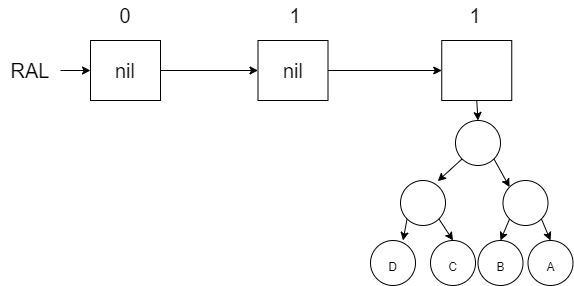

The diagram above was exported from draw.io. Its source (the exported page's mxGraphModel, read from the mxfile embedded in the PNG):
<mxGraphModel dx="782" dy="539" grid="1" gridSize="10" guides="1" tooltips="1" connect="1" arrows="1" fold="1" page="1" pageScale="1" pageWidth="850" pageHeight="1100" math="0" shadow="0">
  <root>
    <mxCell id="0" />
    <mxCell id="1" parent="0" />
    <mxCell id="-DS1Y1ChxDshjBo23wWi-69" value="" style="edgeStyle=none;rounded=0;orthogonalLoop=1;jettySize=auto;html=1;fontSize=12;" parent="1" source="-DS1Y1ChxDshjBo23wWi-3" target="-DS1Y1ChxDshjBo23wWi-4" edge="1">
      <mxGeometry relative="1" as="geometry" />
    </mxCell>
    <mxCell id="-DS1Y1ChxDshjBo23wWi-3" value="nil" style="rounded=0;whiteSpace=wrap;html=1;fontSize=20;" parent="1" vertex="1">
      <mxGeometry x="130" y="130" width="70" height="60" as="geometry" />
    </mxCell>
    <mxCell id="-DS1Y1ChxDshjBo23wWi-70" value="" style="edgeStyle=none;rounded=0;orthogonalLoop=1;jettySize=auto;html=1;fontSize=12;" parent="1" source="-DS1Y1ChxDshjBo23wWi-4" target="-DS1Y1ChxDshjBo23wWi-5" edge="1">
      <mxGeometry relative="1" as="geometry" />
    </mxCell>
    <mxCell id="-DS1Y1ChxDshjBo23wWi-4" value="nil" style="rounded=0;whiteSpace=wrap;html=1;fontSize=20;" parent="1" vertex="1">
      <mxGeometry x="297.5" y="130" width="70" height="60" as="geometry" />
    </mxCell>
    <mxCell id="-DS1Y1ChxDshjBo23wWi-65" style="edgeStyle=none;rounded=0;orthogonalLoop=1;jettySize=auto;html=1;exitX=0.5;exitY=1;exitDx=0;exitDy=0;entryX=0.5;entryY=0;entryDx=0;entryDy=0;fontSize=12;" parent="1" source="-DS1Y1ChxDshjBo23wWi-5" target="-DS1Y1ChxDshjBo23wWi-17" edge="1">
      <mxGeometry relative="1" as="geometry" />
    </mxCell>
    <mxCell id="-DS1Y1ChxDshjBo23wWi-5" value="" style="rounded=0;whiteSpace=wrap;html=1;fontSize=20;" parent="1" vertex="1">
      <mxGeometry x="481.25" y="130" width="70" height="60" as="geometry" />
    </mxCell>
    <mxCell id="-DS1Y1ChxDshjBo23wWi-8" value="1" style="text;html=1;strokeColor=none;fillColor=none;align=center;verticalAlign=middle;whiteSpace=wrap;rounded=0;fontSize=20;" parent="1" vertex="1">
      <mxGeometry x="305" y="90" width="60" height="30" as="geometry" />
    </mxCell>
    <mxCell id="-DS1Y1ChxDshjBo23wWi-9" value="0" style="text;html=1;strokeColor=none;fillColor=none;align=center;verticalAlign=middle;whiteSpace=wrap;rounded=0;fontSize=20;" parent="1" vertex="1">
      <mxGeometry x="135" y="90" width="60" height="30" as="geometry" />
    </mxCell>
    <mxCell id="-DS1Y1ChxDshjBo23wWi-10" value="1" style="text;html=1;strokeColor=none;fillColor=none;align=center;verticalAlign=middle;whiteSpace=wrap;rounded=0;fontSize=20;" parent="1" vertex="1">
      <mxGeometry x="485" y="90" width="60" height="30" as="geometry" />
    </mxCell>
    <mxCell id="-DS1Y1ChxDshjBo23wWi-27" style="edgeStyle=none;rounded=0;orthogonalLoop=1;jettySize=auto;html=1;exitX=0;exitY=1;exitDx=0;exitDy=0;entryX=0.828;entryY=0.015;entryDx=0;entryDy=0;entryPerimeter=0;fontSize=12;" parent="1" source="-DS1Y1ChxDshjBo23wWi-17" target="-DS1Y1ChxDshjBo23wWi-18" edge="1">
      <mxGeometry relative="1" as="geometry" />
    </mxCell>
    <mxCell id="-DS1Y1ChxDshjBo23wWi-28" style="edgeStyle=none;rounded=0;orthogonalLoop=1;jettySize=auto;html=1;exitX=1;exitY=1;exitDx=0;exitDy=0;entryX=0;entryY=0;entryDx=0;entryDy=0;fontSize=12;" parent="1" source="-DS1Y1ChxDshjBo23wWi-17" target="-DS1Y1ChxDshjBo23wWi-19" edge="1">
      <mxGeometry relative="1" as="geometry" />
    </mxCell>
    <mxCell id="-DS1Y1ChxDshjBo23wWi-17" value="" style="ellipse;whiteSpace=wrap;html=1;aspect=fixed;fontSize=20;" parent="1" vertex="1">
      <mxGeometry x="495" y="210" width="45" height="45" as="geometry" />
    </mxCell>
    <mxCell id="-DS1Y1ChxDshjBo23wWi-29" style="edgeStyle=none;rounded=0;orthogonalLoop=1;jettySize=auto;html=1;exitX=0;exitY=1;exitDx=0;exitDy=0;entryX=0.5;entryY=0;entryDx=0;entryDy=0;fontSize=12;" parent="1" source="-DS1Y1ChxDshjBo23wWi-18" edge="1">
      <mxGeometry relative="1" as="geometry">
        <mxPoint x="442.5" y="330" as="targetPoint" />
      </mxGeometry>
    </mxCell>
    <mxCell id="-DS1Y1ChxDshjBo23wWi-30" style="edgeStyle=none;rounded=0;orthogonalLoop=1;jettySize=auto;html=1;exitX=1;exitY=1;exitDx=0;exitDy=0;entryX=0.5;entryY=0;entryDx=0;entryDy=0;fontSize=12;" parent="1" source="-DS1Y1ChxDshjBo23wWi-18" target="-DS1Y1ChxDshjBo23wWi-21" edge="1">
      <mxGeometry relative="1" as="geometry" />
    </mxCell>
    <mxCell id="-DS1Y1ChxDshjBo23wWi-18" value="" style="ellipse;whiteSpace=wrap;html=1;aspect=fixed;fontSize=20;" parent="1" vertex="1">
      <mxGeometry x="440" y="270" width="45" height="45" as="geometry" />
    </mxCell>
    <mxCell id="-DS1Y1ChxDshjBo23wWi-31" style="edgeStyle=none;rounded=0;orthogonalLoop=1;jettySize=auto;html=1;exitX=0;exitY=1;exitDx=0;exitDy=0;entryX=0.5;entryY=0;entryDx=0;entryDy=0;fontSize=12;" parent="1" source="-DS1Y1ChxDshjBo23wWi-19" target="-DS1Y1ChxDshjBo23wWi-22" edge="1">
      <mxGeometry relative="1" as="geometry" />
    </mxCell>
    <mxCell id="-DS1Y1ChxDshjBo23wWi-32" style="edgeStyle=none;rounded=0;orthogonalLoop=1;jettySize=auto;html=1;exitX=1;exitY=1;exitDx=0;exitDy=0;entryX=0.5;entryY=0;entryDx=0;entryDy=0;fontSize=12;" parent="1" source="-DS1Y1ChxDshjBo23wWi-19" target="-DS1Y1ChxDshjBo23wWi-23" edge="1">
      <mxGeometry relative="1" as="geometry" />
    </mxCell>
    <mxCell id="-DS1Y1ChxDshjBo23wWi-19" value="" style="ellipse;whiteSpace=wrap;html=1;aspect=fixed;fontSize=20;" parent="1" vertex="1">
      <mxGeometry x="542.5" y="270" width="45" height="45" as="geometry" />
    </mxCell>
    <mxCell id="-DS1Y1ChxDshjBo23wWi-20" value="&lt;font style=&quot;font-size: 12px&quot;&gt;D&lt;/font&gt;" style="ellipse;whiteSpace=wrap;html=1;aspect=fixed;fontSize=20;" parent="1" vertex="1">
      <mxGeometry x="410" y="330" width="45" height="45" as="geometry" />
    </mxCell>
    <mxCell id="-DS1Y1ChxDshjBo23wWi-21" value="&lt;font style=&quot;font-size: 12px&quot;&gt;C&lt;/font&gt;" style="ellipse;whiteSpace=wrap;html=1;aspect=fixed;fontSize=20;" parent="1" vertex="1">
      <mxGeometry x="470" y="330" width="45" height="45" as="geometry" />
    </mxCell>
    <mxCell id="-DS1Y1ChxDshjBo23wWi-22" value="&lt;font style=&quot;font-size: 12px&quot;&gt;B&lt;/font&gt;" style="ellipse;whiteSpace=wrap;html=1;aspect=fixed;fontSize=20;" parent="1" vertex="1">
      <mxGeometry x="517.5" y="330" width="45" height="45" as="geometry" />
    </mxCell>
    <mxCell id="-DS1Y1ChxDshjBo23wWi-23" value="&lt;font style=&quot;font-size: 12px&quot;&gt;A&lt;/font&gt;" style="ellipse;whiteSpace=wrap;html=1;aspect=fixed;fontSize=20;" parent="1" vertex="1">
      <mxGeometry x="567.5" y="330" width="45" height="45" as="geometry" />
    </mxCell>
    <mxCell id="-DS1Y1ChxDshjBo23wWi-68" style="edgeStyle=none;rounded=0;orthogonalLoop=1;jettySize=auto;html=1;exitX=1;exitY=0.5;exitDx=0;exitDy=0;entryX=0;entryY=0.5;entryDx=0;entryDy=0;fontSize=12;" parent="1" source="-DS1Y1ChxDshjBo23wWi-67" target="-DS1Y1ChxDshjBo23wWi-3" edge="1">
      <mxGeometry relative="1" as="geometry" />
    </mxCell>
    <mxCell id="-DS1Y1ChxDshjBo23wWi-67" value="RAL" style="text;html=1;strokeColor=none;fillColor=none;align=center;verticalAlign=middle;whiteSpace=wrap;rounded=0;fontSize=20;" parent="1" vertex="1">
      <mxGeometry x="40" y="145" width="60" height="30" as="geometry" />
    </mxCell>
  </root>
</mxGraphModel>